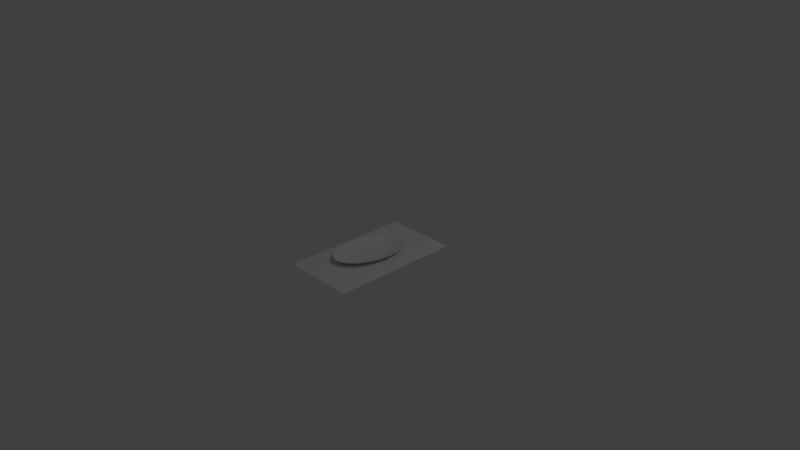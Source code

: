 # Source: TF_MODELAGEM_OBJ2.blend  (saved by Blender 2.79.0; exported with 4.5.12 LTS)
import bpy
from mathutils import Matrix  # noqa: F401  (used for matrix-valued properties, if any)

bpy.ops.wm.read_factory_settings(use_empty=True)
scene = bpy.context.scene
scene.name = 'Scene'

# ---- collections
col_collection_1 = bpy.data.collections.new('Collection 1'); scene.collection.children.link(col_collection_1)

# ---- materials (node trees are filled in below, after node groups)
mat_img_20190524_091850684 = bpy.data.materials.new('IMG_20190524_091850684')
mat_img_20190524_091850684.alpha_threshold = 0.0
mat_img_20190524_091850684.use_transparent_shadow = False
mat_img_20190524_091850684.roughness = 0.5
mat_img_20190524_091850684.specular_intensity = 0.0

# ---- material node trees

# ---- world
world_world = bpy.data.worlds.new('World'); scene.world = world_world
world_world.color = (0.05088, 0.05088, 0.05088)
world_world.use_sun_shadow = False
world_world.sun_shadow_jitter_overblur = 0.0
world_world.cycles.sampling_method = 'MANUAL'

# ---- cameras
cam_camera = bpy.data.cameras.new('Camera')
cam_camera.clip_end = 100.0
cam_camera.lens = 35.0
cam_camera.sensor_width = 32.0
cam_camera.sensor_height = 18.0
cam_camera.ortho_scale = 7.314
cam_camera.dof.focus_distance = 0.0
cam_camera.dof.aperture_fstop = 128.0

# ---- lights
light_lamp = bpy.data.lights.new('Lamp', 'POINT')
light_lamp.transmission_factor = 0.0
light_lamp.cutoff_distance = 30.0
light_lamp.energy = 100.0
light_lamp.shadow_buffer_clip_start = 1.001
light_lamp.shadow_soft_size = 0.1
light_lamp.shadow_maximum_resolution = 0.006
light_lamp.use_absolute_resolution = True

# ---- meshes
me_circle_001 = bpy.data.meshes.new('Circle.001')
me_circle_001.from_pydata([(0.2033, 0.9949, 0.0), (0.005337, 0.9855, 0.0), (-0.1929, 0.9383, 0.0), (-0.3837, 0.855, 0.0), (-0.5597, 0.7389, 0.0), (-0.7143, 0.5944, 0.0), (-0.8414, 0.427, 0.0), (-0.9361, 0.2432, 0.0), (-0.9949, 0.05006, 0.0), (-1.015, -0.145, 0.0), (-0.997, -0.3345, 0.0), (-0.9402, -0.5111, 0.0), (-0.8473, -0.6681, 0.0), (-0.7218, -0.7994, 0.0), (-0.5686, -0.9, 0.0), (-0.3935, -0.966, 0.0), (-0.2033, -0.9949, 0.0), (-0.005336, -0.9855, 0.0), (0.1929, -0.9383, 0.0), (0.3837, -0.855, 0.0), (0.5597, -0.7389, 0.0), (0.7143, -0.5944, 0.0), (0.8414, -0.427, 0.0), (0.9361, -0.2432, 0.0), (0.9949, -0.05006, 0.0), (1.015, 0.145, 0.0), (0.997, 0.3345, 0.0), (0.9402, 0.5111, 0.0), (0.8473, 0.6681, 0.0), (0.7218, 0.7994, 0.0), (0.5686, 0.9, 0.0), (0.3935, 0.966, 0.0)], [], [(1, 2, 3, 4, 5, 6, 7, 8, 9, 10, 11, 12, 13, 14, 15, 16, 17, 18, 19, 20, 21, 22, 23, 24, 25, 26, 27, 28, 29, 30, 31, 0)])
_uv = me_circle_001.uv_layers.new(name='UVMap')
_uv.uv.foreach_set('vector', [0.6872, 0.862, 0.5931, 0.8789, 0.4955, 0.8789, 0.3981, 0.862, 0.3046, 0.8289, 0.2185, 0.7808, 0.1433, 0.7196, 0.08185, 0.6476, 0.03643, 0.5677, 0.008824, 0.4828, 9.374e-05, 0.3962, 0.01057, 0.3113, 0.03986, 0.2314, 0.08683, 0.1594, 0.1497, 0.09819, 0.226, 0.0501, 0.3128, 0.01698, 0.4069, 9.374e-05, 0.5045, 9.374e-05, 0.6019, 0.01698, 0.6954, 0.0501, 0.7815, 0.09819, 0.8567, 0.1594, 0.9181, 0.2314, 0.9636, 0.3113, 0.9912, 0.3962, 0.9999, 0.4828, 0.9894, 0.5677, 0.9601, 0.6476, 0.9132, 0.7196, 0.8503, 0.7808, 0.774, 0.8289])
me_circle_001.use_remesh_preserve_volume = False
me_circle_001.use_remesh_preserve_attributes = False
me_circle_001.use_mirror_vertex_groups = False
me_circle_001.update()
me_circle = bpy.data.meshes.new('Circle')
me_circle.from_pydata([(0.2033, 0.9949, 0.0), (0.005337, 0.9855, 0.0), (-0.1929, 0.9383, 0.0), (-0.3837, 0.855, 0.0), (-0.5597, 0.7389, 0.0), (-0.7143, 0.5944, 0.0), (-0.8414, 0.427, 0.0), (-0.9361, 0.2432, 0.0), (-0.9949, 0.05006, 0.0), (-1.015, -0.145, 0.0), (-0.997, -0.3345, 0.0), (-0.9402, -0.5111, 0.0), (-0.8473, -0.6681, 0.0), (-0.7218, -0.7994, 0.0), (-0.5686, -0.9, 0.0), (-0.3935, -0.966, 0.0), (-0.2033, -0.9949, 0.0), (-0.005336, -0.9855, 0.0), (0.1929, -0.9383, 0.0), (0.3837, -0.855, 0.0), (0.5597, -0.7389, 0.0), (0.7143, -0.5944, 0.0), (0.8414, -0.427, 0.0), (0.9361, -0.2432, 0.0), (0.9949, -0.05006, 0.0), (1.015, 0.145, 0.0), (0.997, 0.3345, 0.0), (0.9402, 0.5111, 0.0), (0.8473, 0.6681, 0.0), (0.7218, 0.7994, 0.0), (0.5686, 0.9, 0.0), (0.3935, 0.966, 0.0), (0.2033, 0.9949, 0.0), (0.005337, 0.9855, 0.0), (-0.1929, 0.9383, 0.0), (-0.3837, 0.855, 0.0), (-0.5597, 0.7389, 0.0), (-0.7143, 0.5944, 0.0), (-0.8414, 0.427, 0.0), (-0.9361, 0.2432, 0.0), (-0.9949, 0.05006, 0.0), (-1.015, -0.145, 0.0), (-0.997, -0.3345, 0.0), (-0.9402, -0.5111, 0.0), (-0.8473, -0.6681, 0.0), (-0.7218, -0.7994, 0.0), (-0.5686, -0.9, 0.0), (-0.3935, -0.966, 0.0), (-0.2033, -0.9949, 0.0), (-0.005336, -0.9855, 0.0), (0.1929, -0.9383, 0.0), (0.3837, -0.855, 0.0), (0.5597, -0.7389, 0.0), (0.7143, -0.5944, 0.0), (0.8414, -0.427, 0.0), (0.9361, -0.2432, 0.0), (0.9949, -0.05006, 0.0), (1.015, 0.145, 0.0), (0.997, 0.3345, 0.0), (0.9402, 0.5111, 0.0), (0.8473, 0.6681, 0.0), (0.7218, 0.7994, 0.0), (0.5686, 0.9, 0.0), (0.3935, 0.966, 0.0), (0.3043, 1.489, 0.259), (0.007987, 1.475, 0.259), (-0.2887, 1.404, 0.259), (-0.5742, 1.28, 0.259), (-0.8377, 1.106, 0.259), (-1.069, 0.8896, 0.259), (-1.259, 0.6391, 0.259), (-1.401, 0.364, 0.259), (-1.489, 0.07493, 0.259), (-1.52, -0.217, 0.259), (-1.492, -0.5006, 0.259), (-1.407, -0.765, 0.259), (-1.268, -0.9999, 0.259), (-1.08, -1.196, 0.259), (-0.851, -1.347, 0.259), (-0.589, -1.446, 0.259), (-0.3043, -1.489, 0.259), (-0.007987, -1.475, 0.259), (0.2887, -1.404, 0.259), (0.5742, -1.28, 0.259), (0.8377, -1.106, 0.259), (1.069, -0.8896, 0.259), (1.259, -0.6391, 0.259), (1.401, -0.364, 0.259), (1.489, -0.07493, 0.259), (1.52, 0.217, 0.259), (1.492, 0.5006, 0.259), (1.407, 0.765, 0.259), (1.268, 0.9999, 0.259), (1.08, 1.196, 0.259), (0.851, 1.347, 0.259), (0.589, 1.446, 0.259), (0.3043, 1.489, 0.259), (0.007987, 1.475, 0.259), (-0.2887, 1.404, 0.259), (-0.5742, 1.28, 0.259), (-0.8377, 1.106, 0.259), (-1.069, 0.8896, 0.259), (-1.259, 0.6391, 0.259), (-1.401, 0.364, 0.259), (-1.489, 0.07493, 0.259), (-1.52, -0.217, 0.259), (-1.492, -0.5006, 0.259), (-1.407, -0.765, 0.259), (-1.268, -0.9999, 0.259), (-1.08, -1.196, 0.259), (-0.851, -1.347, 0.259), (-0.589, -1.446, 0.259), (-0.3043, -1.489, 0.259), (-0.007987, -1.475, 0.259), (0.2887, -1.404, 0.259), (0.5742, -1.28, 0.259), (0.8377, -1.106, 0.259), (1.069, -0.8896, 0.259), (1.259, -0.6391, 0.259), (1.401, -0.364, 0.259), (1.489, -0.07493, 0.259), (1.52, 0.217, 0.259), (1.492, 0.5006, 0.259), (1.407, 0.765, 0.259), (1.268, 0.9999, 0.259), (1.08, 1.196, 0.259), (0.851, 1.347, 0.259), (0.589, 1.446, 0.259), (0.3827, 1.872, 0.6024), (0.01004, 1.855, 0.6024), (-0.363, 1.766, 0.6024), (-0.7221, 1.609, 0.6024), (-1.053, 1.391, 0.6024), (-1.344, 1.119, 0.6024), (-1.583, 0.8036, 0.6024), (-1.762, 0.4577, 0.6024), (-1.872, 0.09422, 0.6024), (-1.911, -0.2729, 0.6024), (-1.876, -0.6295, 0.6024), (-1.769, -0.9619, 0.6024), (-1.595, -1.257, 0.6024), (-1.358, -1.505, 0.6024), (-1.07, -1.694, 0.6024), (-0.7406, -1.818, 0.6024), (-0.3827, -1.872, 0.6024), (-0.01004, -1.855, 0.6024), (0.363, -1.766, 0.6024), (0.7221, -1.609, 0.6024), (1.053, -1.391, 0.6024), (1.344, -1.119, 0.6024), (1.583, -0.8036, 0.6024), (1.762, -0.4577, 0.6024), (1.872, -0.09422, 0.6024), (1.911, 0.2729, 0.6024), (1.876, 0.6295, 0.6024), (1.769, 0.9619, 0.6024), (1.595, 1.257, 0.6024), (1.358, 1.505, 0.6024), (1.07, 1.694, 0.6024), (0.7406, 1.818, 0.6024)], [], [(31, 30, 62, 63), (18, 17, 49, 50), (5, 4, 36, 37), (0, 31, 63, 32), (19, 18, 50, 51), (6, 5, 37, 38), (20, 19, 51, 52), (7, 6, 38, 39), (21, 20, 52, 53), (8, 7, 39, 40), (22, 21, 53, 54), (9, 8, 40, 41), (23, 22, 54, 55), (10, 9, 41, 42), (24, 23, 55, 56), (11, 10, 42, 43), (25, 24, 56, 57), (12, 11, 43, 44), (26, 25, 57, 58), (13, 12, 44, 45), (27, 26, 58, 59), (14, 13, 45, 46), (1, 0, 32, 33), (28, 27, 59, 60), (15, 14, 46, 47), (2, 1, 33, 34), (29, 28, 60, 61), (16, 15, 47, 48), (3, 2, 34, 35), (30, 29, 61, 62), (17, 16, 48, 49), (4, 3, 35, 36), (58, 57, 89, 90), (45, 44, 76, 77), (59, 58, 90, 91), (46, 45, 77, 78), (33, 32, 64, 65), (60, 59, 91, 92), (47, 46, 78, 79), (34, 33, 65, 66), (61, 60, 92, 93), (48, 47, 79, 80), (35, 34, 66, 67), (62, 61, 93, 94), (49, 48, 80, 81), (36, 35, 67, 68), (63, 62, 94, 95), (50, 49, 81, 82), (37, 36, 68, 69), (32, 63, 95, 64), (51, 50, 82, 83), (38, 37, 69, 70), (52, 51, 83, 84), (39, 38, 70, 71), (53, 52, 84, 85), (40, 39, 71, 72), (54, 53, 85, 86), (41, 40, 72, 73), (55, 54, 86, 87), (42, 41, 73, 74), (56, 55, 87, 88), (43, 42, 74, 75), (57, 56, 88, 89), (44, 43, 75, 76), (66, 65, 97, 98), (93, 92, 124, 125), (80, 79, 111, 112), (67, 66, 98, 99), (94, 93, 125, 126), (81, 80, 112, 113), (68, 67, 99, 100), (95, 94, 126, 127), (82, 81, 113, 114), (69, 68, 100, 101), (64, 95, 127, 96), (83, 82, 114, 115), (70, 69, 101, 102), (84, 83, 115, 116), (71, 70, 102, 103), (85, 84, 116, 117), (72, 71, 103, 104), (86, 85, 117, 118), (73, 72, 104, 105), (87, 86, 118, 119), (74, 73, 105, 106), (88, 87, 119, 120), (75, 74, 106, 107), (89, 88, 120, 121), (76, 75, 107, 108), (90, 89, 121, 122), (77, 76, 108, 109), (91, 90, 122, 123), (78, 77, 109, 110), (65, 64, 96, 97), (92, 91, 123, 124), (79, 78, 110, 111), (101, 100, 132, 133), (96, 127, 159, 128), (115, 114, 146, 147), (102, 101, 133, 134), (116, 115, 147, 148), (103, 102, 134, 135), (117, 116, 148, 149), (104, 103, 135, 136), (118, 117, 149, 150), (105, 104, 136, 137), (119, 118, 150, 151), (106, 105, 137, 138), (120, 119, 151, 152), (107, 106, 138, 139), (121, 120, 152, 153), (108, 107, 139, 140), (122, 121, 153, 154), (109, 108, 140, 141), (123, 122, 154, 155), (110, 109, 141, 142), (97, 96, 128, 129), (124, 123, 155, 156), (111, 110, 142, 143), (98, 97, 129, 130), (125, 124, 156, 157), (112, 111, 143, 144), (99, 98, 130, 131), (126, 125, 157, 158), (113, 112, 144, 145), (100, 99, 131, 132), (127, 126, 158, 159), (114, 113, 145, 146)])
_uv = me_circle.uv_layers.new(name='UVMap')
_uv.uv.foreach_set('vector', [0.7104, 0.5378, 0.7287, 0.5013, 0.7293, 0.5015, 0.711, 0.5382, 0.3892, 0.2646, 0.3499, 0.2868, 0.3494, 0.2862, 0.3888, 0.2639, 0.4742, 0.6435, 0.5212, 0.6434, 0.5213, 0.6442, 0.4742, 0.6443, 0.6839, 0.5705, 0.7104, 0.5378, 0.711, 0.5382, 0.6845, 0.571, 0.4327, 0.2493, 0.3892, 0.2646, 0.3888, 0.2639, 0.4325, 0.2485, 0.4283, 0.6357, 0.4742, 0.6435, 0.4742, 0.6443, 0.4281, 0.6365, 0.4789, 0.2414, 0.4327, 0.2493, 0.4325, 0.2485, 0.4788, 0.2406, 0.3851, 0.6206, 0.4283, 0.6357, 0.4281, 0.6365, 0.3848, 0.6213, 0.5258, 0.2414, 0.4789, 0.2414, 0.4788, 0.2406, 0.5259, 0.2406, 0.3464, 0.5986, 0.3851, 0.6206, 0.3848, 0.6213, 0.3459, 0.5992, 0.5717, 0.2491, 0.5258, 0.2414, 0.5259, 0.2406, 0.5719, 0.2483, 0.3135, 0.5707, 0.3464, 0.5986, 0.3459, 0.5992, 0.313, 0.5712, 0.6149, 0.2643, 0.5717, 0.2491, 0.5719, 0.2483, 0.6152, 0.2636, 0.2877, 0.5379, 0.3135, 0.5707, 0.313, 0.5712, 0.2871, 0.5383, 0.6536, 0.2863, 0.6149, 0.2643, 0.6152, 0.2636, 0.654, 0.2857, 0.27, 0.5016, 0.2877, 0.5379, 0.2871, 0.5383, 0.2694, 0.5018, 0.6864, 0.3144, 0.6536, 0.2863, 0.654, 0.2857, 0.6869, 0.3138, 0.2612, 0.4629, 0.27, 0.5016, 0.2694, 0.5018, 0.2605, 0.463, 0.712, 0.3473, 0.6864, 0.3144, 0.6869, 0.3138, 0.7126, 0.3469, 0.2616, 0.4234, 0.2612, 0.4629, 0.2605, 0.463, 0.2609, 0.4233, 0.7296, 0.3839, 0.712, 0.3473, 0.7126, 0.3469, 0.7302, 0.3837, 0.2713, 0.3846, 0.2616, 0.4234, 0.2609, 0.4233, 0.2707, 0.3844, 0.6503, 0.5982, 0.6839, 0.5705, 0.6845, 0.571, 0.6507, 0.5988, 0.7384, 0.4228, 0.7296, 0.3839, 0.7302, 0.3837, 0.7391, 0.4227, 0.2898, 0.348, 0.2713, 0.3846, 0.2707, 0.3844, 0.2892, 0.3476, 0.6109, 0.6203, 0.6503, 0.5982, 0.6507, 0.5988, 0.6113, 0.621, 0.7381, 0.4625, 0.7384, 0.4228, 0.7391, 0.4227, 0.7388, 0.4626, 0.3163, 0.315, 0.2898, 0.348, 0.2892, 0.3476, 0.3158, 0.3145, 0.5674, 0.6356, 0.6109, 0.6203, 0.6113, 0.621, 0.5676, 0.6364, 0.7287, 0.5013, 0.7381, 0.4625, 0.7388, 0.4626, 0.7293, 0.5015, 0.3499, 0.2868, 0.3163, 0.315, 0.3158, 0.3145, 0.3494, 0.2862, 0.5212, 0.6434, 0.5674, 0.6356, 0.5676, 0.6364, 0.5213, 0.6442, 0.7126, 0.3469, 0.6869, 0.3138, 0.7911, 0.2397, 0.8305, 0.2922, 0.2609, 0.4233, 0.2605, 0.463, 0.1293, 0.4745, 0.1298, 0.4122, 0.7302, 0.3837, 0.7126, 0.3469, 0.8305, 0.2922, 0.8573, 0.3501, 0.2707, 0.3844, 0.2609, 0.4233, 0.1298, 0.4122, 0.1441, 0.3509, 0.6507, 0.5988, 0.6845, 0.571, 0.7872, 0.6456, 0.7354, 0.6906, 0.7391, 0.4227, 0.7302, 0.3837, 0.8573, 0.3501, 0.8706, 0.4113, 0.2892, 0.3476, 0.2707, 0.3844, 0.1441, 0.3509, 0.172, 0.2927, 0.6113, 0.621, 0.6507, 0.5988, 0.7354, 0.6906, 0.6741, 0.7262, 0.7388, 0.4626, 0.7391, 0.4227, 0.8706, 0.4113, 0.8701, 0.4735, 0.3158, 0.3145, 0.2892, 0.3476, 0.172, 0.2927, 0.2125, 0.2399, 0.5676, 0.6364, 0.6113, 0.621, 0.6741, 0.7262, 0.6059, 0.7507, 0.7293, 0.5015, 0.7388, 0.4626, 0.8701, 0.4735, 0.8557, 0.5348, 0.3494, 0.2862, 0.3158, 0.3145, 0.2125, 0.2399, 0.2644, 0.1946, 0.5213, 0.6442, 0.5676, 0.6364, 0.6059, 0.7507, 0.5334, 0.7631, 0.711, 0.5382, 0.7293, 0.5015, 0.8557, 0.5348, 0.8278, 0.5929, 0.3888, 0.2639, 0.3494, 0.2862, 0.2644, 0.1946, 0.3256, 0.1589, 0.4742, 0.6443, 0.5213, 0.6442, 0.5334, 0.7631, 0.4596, 0.7631, 0.6845, 0.571, 0.711, 0.5382, 0.8278, 0.5929, 0.7872, 0.6456, 0.4325, 0.2485, 0.3888, 0.2639, 0.3256, 0.1589, 0.394, 0.1342, 0.4281, 0.6365, 0.4742, 0.6443, 0.4596, 0.7631, 0.3875, 0.7505, 0.4788, 0.2406, 0.4325, 0.2485, 0.394, 0.1342, 0.4666, 0.1217, 0.3848, 0.6213, 0.4281, 0.6365, 0.3875, 0.7505, 0.32, 0.7259, 0.5259, 0.2406, 0.4788, 0.2406, 0.4666, 0.1217, 0.5405, 0.1216, 0.3459, 0.5992, 0.3848, 0.6213, 0.32, 0.7259, 0.2598, 0.6904, 0.5719, 0.2483, 0.5259, 0.2406, 0.5405, 0.1216, 0.6126, 0.1343, 0.313, 0.5712, 0.3459, 0.5992, 0.2598, 0.6904, 0.209, 0.6456, 0.6152, 0.2636, 0.5719, 0.2483, 0.6126, 0.1343, 0.6801, 0.159, 0.2871, 0.5383, 0.313, 0.5712, 0.209, 0.6456, 0.1696, 0.5932, 0.654, 0.2857, 0.6152, 0.2636, 0.6801, 0.159, 0.7404, 0.1947, 0.2694, 0.5018, 0.2871, 0.5383, 0.1696, 0.5932, 0.1427, 0.5355, 0.6869, 0.3138, 0.654, 0.2857, 0.7404, 0.1947, 0.7911, 0.2397, 0.2605, 0.463, 0.2694, 0.5018, 0.1427, 0.5355, 0.1293, 0.4745, 0.6741, 0.7262, 0.7354, 0.6906, 0.7361, 0.6916, 0.6747, 0.7273, 0.8701, 0.4735, 0.8706, 0.4113, 0.8717, 0.4111, 0.8712, 0.4736, 0.2125, 0.2399, 0.172, 0.2927, 0.171, 0.2921, 0.2116, 0.2391, 0.6059, 0.7507, 0.6741, 0.7262, 0.6747, 0.7273, 0.6063, 0.7519, 0.8557, 0.5348, 0.8701, 0.4735, 0.8712, 0.4736, 0.8567, 0.5352, 0.2644, 0.1946, 0.2125, 0.2399, 0.2116, 0.2391, 0.2636, 0.1936, 0.5334, 0.7631, 0.6059, 0.7507, 0.6063, 0.7519, 0.5335, 0.7644, 0.8278, 0.5929, 0.8557, 0.5348, 0.8567, 0.5352, 0.8288, 0.5935, 0.3256, 0.1589, 0.2644, 0.1946, 0.2636, 0.1936, 0.3251, 0.1577, 0.4596, 0.7631, 0.5334, 0.7631, 0.5335, 0.7644, 0.4595, 0.7644, 0.7872, 0.6456, 0.8278, 0.5929, 0.8288, 0.5935, 0.7881, 0.6464, 0.394, 0.1342, 0.3256, 0.1589, 0.3251, 0.1577, 0.3936, 0.1329, 0.3875, 0.7505, 0.4596, 0.7631, 0.4595, 0.7644, 0.3872, 0.7518, 0.4666, 0.1217, 0.394, 0.1342, 0.3936, 0.1329, 0.4664, 0.1204, 0.32, 0.7259, 0.3875, 0.7505, 0.3872, 0.7518, 0.3195, 0.727, 0.5405, 0.1216, 0.4666, 0.1217, 0.4664, 0.1204, 0.5406, 0.1204, 0.2598, 0.6904, 0.32, 0.7259, 0.3195, 0.727, 0.2591, 0.6914, 0.6126, 0.1343, 0.5405, 0.1216, 0.5406, 0.1204, 0.6129, 0.1331, 0.209, 0.6456, 0.2598, 0.6904, 0.2591, 0.6914, 0.2082, 0.6464, 0.6801, 0.159, 0.6126, 0.1343, 0.6129, 0.1331, 0.6807, 0.1579, 0.1696, 0.5932, 0.209, 0.6456, 0.2082, 0.6464, 0.1686, 0.5938, 0.7404, 0.1947, 0.6801, 0.159, 0.6807, 0.1579, 0.7411, 0.1937, 0.1427, 0.5355, 0.1696, 0.5932, 0.1686, 0.5938, 0.1417, 0.5359, 0.7911, 0.2397, 0.7404, 0.1947, 0.7411, 0.1937, 0.792, 0.2389, 0.1293, 0.4745, 0.1427, 0.5355, 0.1417, 0.5359, 0.1282, 0.4746, 0.8305, 0.2922, 0.7911, 0.2397, 0.792, 0.2389, 0.8315, 0.2916, 0.1298, 0.4122, 0.1293, 0.4745, 0.1282, 0.4746, 0.1287, 0.4121, 0.8573, 0.3501, 0.8305, 0.2922, 0.8315, 0.2916, 0.8583, 0.3498, 0.1441, 0.3509, 0.1298, 0.4122, 0.1287, 0.4121, 0.143, 0.3505, 0.7354, 0.6906, 0.7872, 0.6456, 0.7881, 0.6464, 0.7361, 0.6916, 0.8706, 0.4113, 0.8573, 0.3501, 0.8583, 0.3498, 0.8717, 0.4111, 0.172, 0.2927, 0.1441, 0.3509, 0.143, 0.3505, 0.171, 0.2921, 0.4595, 0.7644, 0.5335, 0.7644, 0.5454, 0.8845, 0.4453, 0.8838, 0.7881, 0.6464, 0.8288, 0.5935, 0.9438, 0.6484, 0.8893, 0.7211, 0.3936, 0.1329, 0.3251, 0.1577, 0.2632, 0.05213, 0.3558, 0.01778, 0.3872, 0.7518, 0.4595, 0.7644, 0.4453, 0.8838, 0.3477, 0.8661, 0.4664, 0.1204, 0.3936, 0.1329, 0.3558, 0.01778, 0.4544, 9.403e-05, 0.3195, 0.727, 0.3872, 0.7518, 0.3477, 0.8661, 0.2563, 0.8319, 0.5406, 0.1204, 0.4664, 0.1204, 0.4544, 9.403e-05, 0.5548, 0.0007181, 0.2591, 0.6914, 0.3195, 0.727, 0.2563, 0.8319, 0.1748, 0.7826, 0.6129, 0.1331, 0.5406, 0.1204, 0.5548, 0.0007181, 0.6526, 0.01858, 0.2082, 0.6464, 0.2591, 0.6914, 0.1748, 0.7826, 0.1063, 0.7206, 0.6807, 0.1579, 0.6129, 0.1331, 0.6526, 0.01858, 0.7442, 0.05302, 0.1686, 0.5938, 0.2082, 0.6464, 0.1063, 0.7206, 0.05336, 0.6485, 0.7411, 0.1937, 0.6807, 0.1579, 0.7442, 0.05302, 0.8258, 0.1025, 0.1417, 0.5359, 0.1686, 0.5938, 0.05336, 0.6485, 0.01762, 0.5693, 0.792, 0.2389, 0.7411, 0.1937, 0.8258, 0.1025, 0.8942, 0.1648, 0.1282, 0.4746, 0.1417, 0.5359, 0.01762, 0.5693, 9.403e-05, 0.4859, 0.8315, 0.2916, 0.792, 0.2389, 0.8942, 0.1648, 0.947, 0.2372, 0.1287, 0.4121, 0.1282, 0.4746, 9.403e-05, 0.4859, 9.403e-05, 0.4012, 0.8583, 0.3498, 0.8315, 0.2916, 0.947, 0.2372, 0.9826, 0.3166, 0.143, 0.3505, 0.1287, 0.4121, 9.403e-05, 0.4012, 0.01875, 0.3173, 0.7361, 0.6916, 0.7881, 0.6464, 0.8893, 0.7211, 0.8192, 0.7835, 0.8717, 0.4111, 0.8583, 0.3498, 0.9826, 0.3166, 0.9999, 0.4, 0.171, 0.2921, 0.143, 0.3505, 0.01875, 0.3173, 0.05576, 0.2373, 0.6747, 0.7273, 0.7361, 0.6916, 0.8192, 0.7835, 0.7363, 0.8328, 0.8712, 0.4736, 0.8717, 0.4111, 0.9999, 0.4, 0.9997, 0.4848, 0.2116, 0.2391, 0.171, 0.2921, 0.05576, 0.2373, 0.1102, 0.1644, 0.6063, 0.7519, 0.6747, 0.7273, 0.7363, 0.8328, 0.6438, 0.8669, 0.8567, 0.5352, 0.8712, 0.4736, 0.9997, 0.4848, 0.9809, 0.5686, 0.2636, 0.1936, 0.2116, 0.2391, 0.1102, 0.1644, 0.1802, 0.1017, 0.5335, 0.7644, 0.6063, 0.7519, 0.6438, 0.8669, 0.5454, 0.8845, 0.8288, 0.5935, 0.8567, 0.5352, 0.9809, 0.5686, 0.9438, 0.6484, 0.3251, 0.1577, 0.2636, 0.1936, 0.1802, 0.1017, 0.2632, 0.05213])
me_circle.use_remesh_preserve_volume = False
me_circle.use_remesh_preserve_attributes = False
me_circle.use_mirror_vertex_groups = False
me_circle.update()
me_img_20190524_091850684 = bpy.data.meshes.new('IMG_20190524_091850684')
me_img_20190524_091850684.from_pydata([(-0.888, -0.5, 0.0), (0.888, -0.5, 0.0), (-0.888, 0.5, 0.0), (0.888, 0.5, 0.0)], [], [(0, 1, 3, 2)])
_uv = me_img_20190524_091850684.uv_layers.new(name='UVMap')
_uv.uv.foreach_set('vector', [0.0, 0.0, 1.0, 0.0, 1.0, 1.0, 0.0, 1.0])
me_img_20190524_091850684.materials.append(mat_img_20190524_091850684)
me_img_20190524_091850684.use_remesh_preserve_volume = False
me_img_20190524_091850684.use_remesh_preserve_attributes = False
me_img_20190524_091850684.use_mirror_vertex_groups = False
me_img_20190524_091850684.update()

# ---- objects
ob_fundo = bpy.data.objects.new('Fundo', me_circle_001)
ob_borda = bpy.data.objects.new('Borda', me_circle)
ob_img_20190524_091850684 = bpy.data.objects.new('IMG_20190524_091850684', me_img_20190524_091850684)
ob_lamp = bpy.data.objects.new('Lamp', light_lamp)
ob_camera = bpy.data.objects.new('Camera', cam_camera)

# ---- transforms, parenting, visibility, modifiers, constraints
ob_fundo.location = (0.0, 0.0, 0.007722)
ob_fundo.scale = (0.1647, 0.266, 0.1075)
ob_fundo.lineart.crease_threshold = 0.0
_m = ob_fundo.modifiers.new('Solidify', 'SOLIDIFY')
_m.thickness = 0.032
_m.nonmanifold_thickness_mode = 'FIXED'
_m.nonmanifold_merge_threshold = 0.0003
ob_borda.location = (0.0, 0.0, 0.007722)
ob_borda.scale = (0.1647, 0.266, 0.1075)
ob_borda.lineart.crease_threshold = 0.0
_m = ob_borda.modifiers.new('Solidify', 'SOLIDIFY')
_m.thickness = 0.032
_m.nonmanifold_thickness_mode = 'FIXED'
_m.nonmanifold_merge_threshold = 0.0003
ob_img_20190524_091850684.location = (0.04193, 0.0, 0.0)
ob_img_20190524_091850684.rotation_euler = (3.142, 0.0, 1.571)
ob_img_20190524_091850684.hide_viewport = True
ob_img_20190524_091850684.lineart.crease_threshold = 0.0
ob_lamp.location = (4.076, 1.005, 5.904)
ob_lamp.rotation_euler = (0.6503, 0.05522, 1.866)
ob_lamp.lock_rotations_4d = False
ob_lamp.empty_display_type = 'ARROWS'
ob_lamp.color = (0.0, 0.0, 0.0, 0.0)
ob_lamp.lineart.crease_threshold = 0.0
ob_camera.location = (7.481, -6.508, 5.344)
ob_camera.rotation_euler = (1.109, 0.0, 0.8149)
ob_camera.lock_rotations_4d = False
ob_camera.empty_display_type = 'ARROWS'
ob_camera.color = (0.0, 0.0, 0.0, 0.0)
ob_camera.display_type = 'WIRE'
ob_camera.lineart.crease_threshold = 0.0

# ---- collection membership
col_collection_1.objects.link(ob_fundo)
col_collection_1.objects.link(ob_borda)
col_collection_1.objects.link(ob_img_20190524_091850684)
col_collection_1.objects.link(ob_lamp)
col_collection_1.objects.link(ob_camera)

# ---- scene / render settings (as saved in the file)
scene.camera = ob_camera
scene.frame_start = 1; scene.frame_end = 250; scene.frame_set(183)
scene.render.engine = 'BLENDER_EEVEE_NEXT'
scene.render.resolution_percentage = 50
scene.render.dither_intensity = 0.0
scene.cycles.use_denoising = False
scene.cycles.samples = 128
scene.cycles.sampling_pattern = 'TABULATED_SOBOL'
scene.cycles.use_adaptive_sampling = False
scene.cycles.use_light_tree = False
scene.cycles.blur_glossy = 0.0
scene.cycles.sample_clamp_indirect = 0.0
scene.view_settings.view_transform = 'Standard'
bpy.context.view_layer.update()
